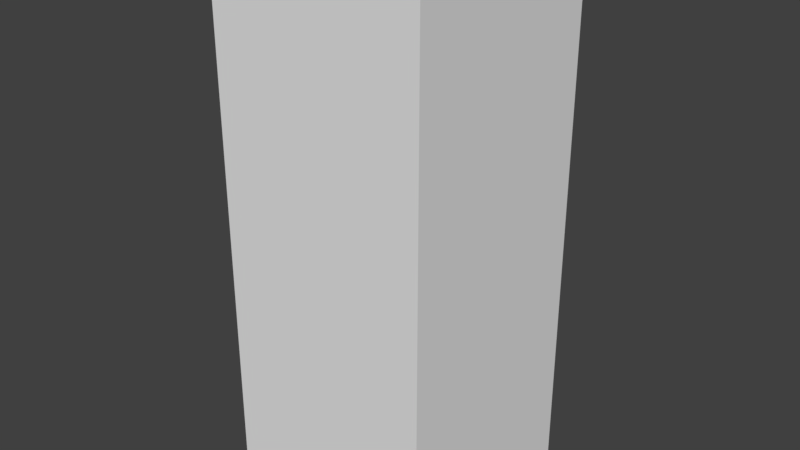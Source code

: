 # Source: PillarSlab_0.2x0.2x0.5.blend  (saved by Blender 2.79.0; exported with 4.5.12 LTS)
import bpy
from mathutils import Matrix  # noqa: F401  (used for matrix-valued properties, if any)

bpy.ops.wm.read_factory_settings(use_empty=True)
scene = bpy.context.scene
scene.name = 'Scene'

# ---- collections
col_collection_1 = bpy.data.collections.new('Collection 1'); scene.collection.children.link(col_collection_1)

# ---- world
world_world = bpy.data.worlds.new('World'); scene.world = world_world
world_world.color = (0.05088, 0.05088, 0.05088)
world_world.use_sun_shadow = False
world_world.sun_shadow_jitter_overblur = 0.0
world_world.cycles.sampling_method = 'MANUAL'

# ---- meshes
me_pillarslab_0_2x0_2x0_5_a = bpy.data.meshes.new('PillarSlab_0.2x0.2x0.5_A')
me_pillarslab_0_2x0_2x0_5_a.from_pydata([(0.0, 0.0, 0.0), (0.0, -0.2, 0.0), (-0.2, -0.2, 0.0), (-0.2, 4.768e-07, 0.0), (4.768e-07, -4.768e-07, 0.5), (-7.153e-07, -0.2, 0.5), (-0.2, -0.2, 0.5), (-0.2, 0.0, 0.5)], [], [(0, 1, 2, 3), (4, 7, 6, 5), (1, 0, 4, 5), (3, 2, 6, 7), (4, 0, 3, 7), (2, 1, 5, 6)])
me_pillarslab_0_2x0_2x0_5_a.use_remesh_preserve_volume = False
me_pillarslab_0_2x0_2x0_5_a.use_remesh_preserve_attributes = False
me_pillarslab_0_2x0_2x0_5_a.use_mirror_vertex_groups = False
me_pillarslab_0_2x0_2x0_5_a.update()

# ---- objects
ob_pillarslab_0_2x0_2x0_5 = bpy.data.objects.new('PillarSlab_0.2x0.2x0.5', me_pillarslab_0_2x0_2x0_5_a)

# ---- transforms, parenting, visibility, modifiers, constraints
ob_pillarslab_0_2x0_2x0_5.location = (0.0, 0.0, 0.0)
ob_pillarslab_0_2x0_2x0_5.lock_rotations_4d = False
ob_pillarslab_0_2x0_2x0_5.empty_display_type = 'ARROWS'
ob_pillarslab_0_2x0_2x0_5.lineart.crease_threshold = 0.0

# ---- collection membership
col_collection_1.objects.link(ob_pillarslab_0_2x0_2x0_5)

# ---- scene / render settings (as saved in the file)
scene.frame_start = 1; scene.frame_end = 250; scene.frame_set(1)
scene.render.engine = 'BLENDER_EEVEE_NEXT'
scene.render.resolution_percentage = 50
scene.render.dither_intensity = 0.0
scene.cycles.use_denoising = False
scene.cycles.samples = 128
scene.cycles.sampling_pattern = 'TABULATED_SOBOL'
scene.cycles.use_adaptive_sampling = False
scene.cycles.use_light_tree = False
scene.cycles.blur_glossy = 0.0
scene.cycles.sample_clamp_indirect = 0.0
scene.view_settings.view_transform = 'Standard'
bpy.context.view_layer.update()

# ---- added for rendering (the .blend has no active camera and no usable light): camera, sun
cam_auto = bpy.data.cameras.new('AutoCamera')
cam_auto.lens = 50.0
cam_auto.sensor_width = 36.0
cam_auto.clip_end = 1000.0
ob_auto_camera = bpy.data.objects.new('AutoCamera', cam_auto)
scene.collection.objects.link(ob_auto_camera)
ob_auto_camera.location = (0.431502, -0.737802, 0.675201)
ob_auto_camera.rotation_euler = (1.09748, -7.21219e-08, 0.694738)
scene.camera = ob_auto_camera
light_auto_sun = bpy.data.lights.new('AutoSun', 'SUN')
light_auto_sun.energy = 3.0
light_auto_sun.angle = 0.0523599
ob_auto_sun = bpy.data.objects.new('AutoSun', light_auto_sun)
scene.collection.objects.link(ob_auto_sun)
ob_auto_sun.rotation_euler = (0.872665, 0.174533, 0.523599)
bpy.context.view_layer.update()
